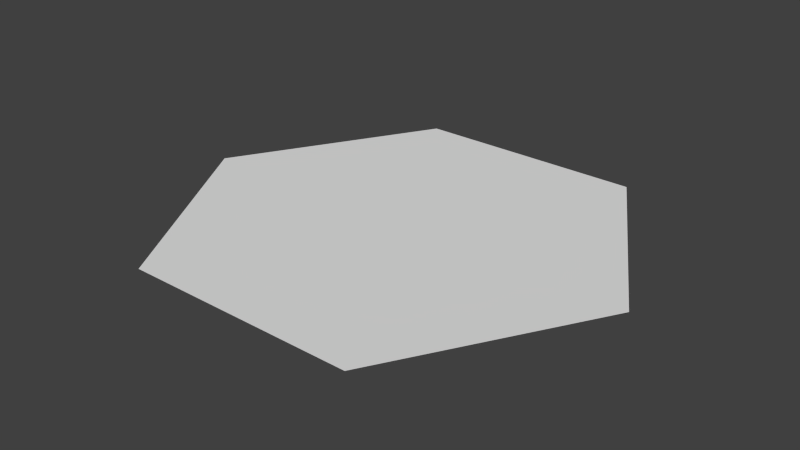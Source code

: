 # Source: Grid_Base_Tile.blend  (saved by Blender 2.74.0; exported with 4.5.12 LTS)
import bpy
from mathutils import Matrix  # noqa: F401  (used for matrix-valued properties, if any)

bpy.ops.wm.read_factory_settings(use_empty=True)
scene = bpy.context.scene
scene.name = 'Scene'

# ---- collections
col_collection_1 = bpy.data.collections.new('Collection 1'); scene.collection.children.link(col_collection_1)

# ---- world
world_world = bpy.data.worlds.new('World'); scene.world = world_world
world_world.color = (0.05088, 0.05088, 0.05088)
world_world.use_sun_shadow = False
world_world.sun_shadow_jitter_overblur = 0.0
world_world.cycles.sampling_method = 'MANUAL'
world_world.cycles.sample_map_resolution = 256

# ---- meshes
me_plane = bpy.data.meshes.new('Plane')
me_plane.from_pydata([(-1.0, 0.0, 0.0), (1.0, 0.0, 0.0), (-0.5, -0.866, 0.0), (0.0, -0.866, 0.0), (0.5, -0.866, 0.0), (0.5, 0.866, 0.0), (0.0, 0.866, 0.0), (-0.5, 0.866, 0.0), (0.5, 0.0, 0.0), (0.0, 0.0, 0.0), (-0.5, 0.0, 0.0)], [], [(0, 10, 7), (0, 2, 10), (2, 3, 9, 10), (3, 4, 8, 9), (10, 9, 6, 7), (9, 8, 5, 6), (8, 1, 5), (4, 1, 8)])
_uv = me_plane.uv_layers.new(name='UVMap')
_uv.uv.foreach_set('vector', [9.272e-05, 0.43, 0.25, 0.43, 0.25, 0.8599, 9.272e-05, 0.43, 0.25, 9.272e-05, 0.25, 0.43, 0.25, 9.272e-05, 0.5, 9.278e-05, 0.5, 0.43, 0.25, 0.43, 0.5, 9.278e-05, 0.75, 9.284e-05, 0.75, 0.43, 0.5, 0.43, 0.25, 0.43, 0.5, 0.43, 0.5, 0.8599, 0.25, 0.8599, 0.5, 0.43, 0.75, 0.43, 0.75, 0.8599, 0.5, 0.8599, 0.75, 0.43, 0.9999, 0.43, 0.75, 0.8599, 0.75, 9.284e-05, 0.9999, 0.43, 0.75, 0.43])
me_plane.use_remesh_preserve_volume = False
me_plane.use_remesh_preserve_attributes = False
me_plane.use_mirror_vertex_groups = False
me_plane.update()

# ---- objects
ob_plane = bpy.data.objects.new('Plane', me_plane)

# ---- transforms, parenting, visibility, modifiers, constraints
ob_plane.location = (0.0, 0.0, 0.0)
ob_plane.lineart.crease_threshold = 0.0

# ---- collection membership
col_collection_1.objects.link(ob_plane)

# ---- scene / render settings (as saved in the file)
scene.frame_start = 1; scene.frame_end = 250; scene.frame_set(1)
scene.render.engine = 'BLENDER_EEVEE_NEXT'
scene.render.resolution_percentage = 50
scene.render.dither_intensity = 0.0
scene.cycles.use_denoising = False
scene.cycles.samples = 10
scene.cycles.sampling_pattern = 'TABULATED_SOBOL'
scene.cycles.light_sampling_threshold = 0.0
scene.cycles.use_adaptive_sampling = False
scene.cycles.use_light_tree = False
scene.cycles.blur_glossy = 0.0
scene.cycles.pixel_filter_type = 'GAUSSIAN'
scene.cycles.sample_clamp_indirect = 0.0
scene.view_settings.view_transform = 'Standard'
bpy.context.view_layer.update()

# ---- added for rendering (the .blend has no active camera and no usable light): camera, sun
cam_auto = bpy.data.cameras.new('AutoCamera')
cam_auto.lens = 50.0
cam_auto.sensor_width = 36.0
cam_auto.clip_end = 1000.0
ob_auto_camera = bpy.data.objects.new('AutoCamera', cam_auto)
scene.collection.objects.link(ob_auto_camera)
ob_auto_camera.location = (2.44788, -2.93746, 1.95831)
ob_auto_camera.rotation_euler = (1.09748, -7.21219e-08, 0.694738)
scene.camera = ob_auto_camera
light_auto_sun = bpy.data.lights.new('AutoSun', 'SUN')
light_auto_sun.energy = 3.0
light_auto_sun.angle = 0.0523599
ob_auto_sun = bpy.data.objects.new('AutoSun', light_auto_sun)
scene.collection.objects.link(ob_auto_sun)
ob_auto_sun.rotation_euler = (0.872665, 0.174533, 0.523599)
bpy.context.view_layer.update()
